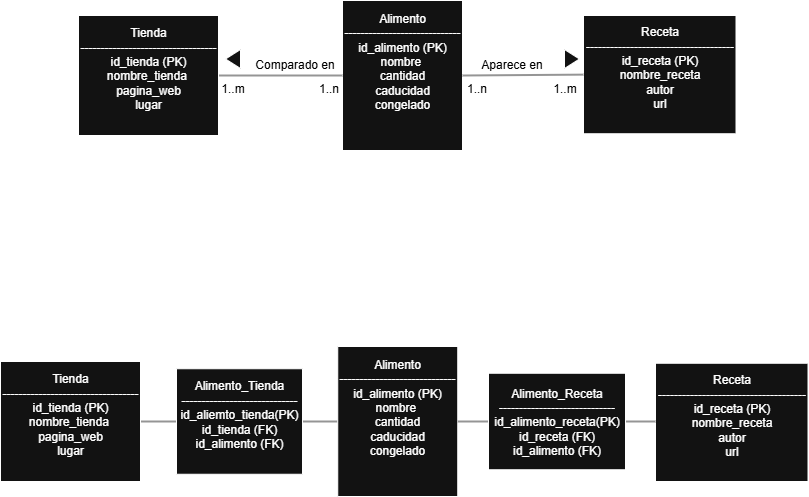

The diagram above was exported from draw.io. Its source (the exported page's mxGraphModel, read from the mxfile embedded in the PNG):
<mxGraphModel dx="3443" dy="1895" grid="0" gridSize="10" guides="1" tooltips="1" connect="1" arrows="1" fold="1" page="1" pageScale="1" pageWidth="827" pageHeight="1169" background="light-dark(#FFFFFF,#FFFFFF)" math="0" shadow="0">
  <root>
    <mxCell id="0" />
    <mxCell id="1" parent="0" />
    <mxCell id="ETEkTXiV6aaH5wui964r-1" value="Alimento&lt;div&gt;-----------------------------&lt;/div&gt;&lt;div&gt;id_alimento (PK)&lt;/div&gt;&lt;div&gt;nombre&amp;nbsp;&lt;/div&gt;&lt;div&gt;cantidad&lt;/div&gt;&lt;div&gt;caducidad&lt;/div&gt;&lt;div&gt;congelado&lt;/div&gt;&lt;div&gt;&lt;br&gt;&lt;/div&gt;&lt;div&gt;&lt;br&gt;&lt;/div&gt;" style="rounded=0;whiteSpace=wrap;html=1;labelBackgroundColor=none;" vertex="1" parent="1">
      <mxGeometry x="349" y="37" width="120" height="150" as="geometry" />
    </mxCell>
    <mxCell id="ETEkTXiV6aaH5wui964r-4" style="edgeStyle=orthogonalEdgeStyle;rounded=1;orthogonalLoop=1;jettySize=auto;html=1;exitX=1;exitY=0.5;exitDx=0;exitDy=0;entryX=0;entryY=0.5;entryDx=0;entryDy=0;fillColor=#f5f5f5;strokeColor=#666666;gradientColor=#b3b3b3;curved=0;endArrow=none;endFill=0;strokeWidth=2;" edge="1" parent="1" source="ETEkTXiV6aaH5wui964r-2" target="ETEkTXiV6aaH5wui964r-1">
      <mxGeometry relative="1" as="geometry">
        <mxPoint x="275" y="112" as="targetPoint" />
      </mxGeometry>
    </mxCell>
    <mxCell id="ETEkTXiV6aaH5wui964r-2" value="Tienda&lt;div&gt;----------------------------------&lt;/div&gt;&lt;div&gt;id_tienda (PK)&lt;/div&gt;&lt;div&gt;nombre_tienda&amp;nbsp;&lt;/div&gt;&lt;div&gt;pagina_web&lt;/div&gt;&lt;div&gt;lugar&lt;/div&gt;&lt;div&gt;&lt;br&gt;&lt;/div&gt;" style="rounded=0;whiteSpace=wrap;html=1;" vertex="1" parent="1">
      <mxGeometry x="85" y="52" width="140" height="120" as="geometry" />
    </mxCell>
    <mxCell id="ETEkTXiV6aaH5wui964r-5" value="&lt;font style=&quot;color: light-dark(rgb(0, 0, 0), rgb(0, 0, 0));&quot;&gt;Comparado en&lt;/font&gt;" style="text;html=1;align=center;verticalAlign=middle;whiteSpace=wrap;rounded=0;" vertex="1" parent="1">
      <mxGeometry x="256" y="86" width="91" height="30" as="geometry" />
    </mxCell>
    <mxCell id="ETEkTXiV6aaH5wui964r-6" value="" style="triangle;whiteSpace=wrap;html=1;rotation=-180;" vertex="1" parent="1">
      <mxGeometry x="232" y="86" width="15" height="19" as="geometry" />
    </mxCell>
    <mxCell id="ETEkTXiV6aaH5wui964r-8" value="&lt;font style=&quot;color: light-dark(rgb(0, 0, 0), rgb(0, 0, 0));&quot;&gt;1..n&lt;/font&gt;" style="text;html=1;align=center;verticalAlign=middle;whiteSpace=wrap;rounded=0;" vertex="1" parent="1">
      <mxGeometry x="290" y="110" width="91" height="30" as="geometry" />
    </mxCell>
    <mxCell id="ETEkTXiV6aaH5wui964r-9" value="&lt;font style=&quot;color: light-dark(rgb(0, 0, 0), rgb(0, 0, 0));&quot;&gt;1..m&lt;/font&gt;" style="text;html=1;align=center;verticalAlign=middle;whiteSpace=wrap;rounded=0;" vertex="1" parent="1">
      <mxGeometry x="194" y="110" width="91" height="30" as="geometry" />
    </mxCell>
    <mxCell id="ETEkTXiV6aaH5wui964r-10" value="Receta&lt;div&gt;-------------------------------------&lt;/div&gt;&lt;div&gt;id_receta (PK)&lt;/div&gt;&lt;div&gt;nombre_receta&lt;/div&gt;&lt;div&gt;autor&lt;/div&gt;&lt;div&gt;url&lt;/div&gt;&lt;div&gt;&lt;br&gt;&lt;/div&gt;" style="whiteSpace=wrap;html=1;" vertex="1" parent="1">
      <mxGeometry x="590" y="52" width="152.5" height="118.25" as="geometry" />
    </mxCell>
    <mxCell id="ETEkTXiV6aaH5wui964r-11" value="" style="endArrow=none;html=1;rounded=0;entryX=0;entryY=0.5;entryDx=0;entryDy=0;exitX=1;exitY=0.5;exitDx=0;exitDy=0;fillColor=#f5f5f5;gradientColor=#b3b3b3;strokeColor=#666666;strokeWidth=2;" edge="1" parent="1" source="ETEkTXiV6aaH5wui964r-1" target="ETEkTXiV6aaH5wui964r-10">
      <mxGeometry width="50" height="50" relative="1" as="geometry">
        <mxPoint x="350" y="166" as="sourcePoint" />
        <mxPoint x="400" y="116" as="targetPoint" />
        <Array as="points" />
      </mxGeometry>
    </mxCell>
    <mxCell id="ETEkTXiV6aaH5wui964r-12" value="" style="triangle;whiteSpace=wrap;html=1;rotation=0;" vertex="1" parent="1">
      <mxGeometry x="571" y="86" width="15" height="19" as="geometry" />
    </mxCell>
    <mxCell id="ETEkTXiV6aaH5wui964r-14" value="&lt;font style=&quot;color: light-dark(rgb(0, 0, 0), rgb(0, 0, 0));&quot;&gt;Aparece en&lt;/font&gt;" style="text;html=1;align=center;verticalAlign=middle;whiteSpace=wrap;rounded=0;" vertex="1" parent="1">
      <mxGeometry x="473" y="86" width="91" height="30" as="geometry" />
    </mxCell>
    <mxCell id="ETEkTXiV6aaH5wui964r-15" value="&lt;font style=&quot;color: light-dark(rgb(0, 0, 0), rgb(0, 0, 0));&quot;&gt;1..m&lt;/font&gt;" style="text;html=1;align=center;verticalAlign=middle;whiteSpace=wrap;rounded=0;" vertex="1" parent="1">
      <mxGeometry x="526" y="110" width="91" height="30" as="geometry" />
    </mxCell>
    <mxCell id="ETEkTXiV6aaH5wui964r-16" value="&lt;font style=&quot;color: light-dark(rgb(0, 0, 0), rgb(0, 0, 0));&quot;&gt;1..n&lt;/font&gt;" style="text;html=1;align=center;verticalAlign=middle;whiteSpace=wrap;rounded=0;" vertex="1" parent="1">
      <mxGeometry x="438" y="110" width="91" height="30" as="geometry" />
    </mxCell>
    <mxCell id="ETEkTXiV6aaH5wui964r-34" style="edgeStyle=orthogonalEdgeStyle;rounded=0;orthogonalLoop=1;jettySize=auto;html=1;exitX=0;exitY=0.5;exitDx=0;exitDy=0;entryX=1;entryY=0.5;entryDx=0;entryDy=0;endArrow=none;endFill=0;strokeWidth=2;fillColor=#f5f5f5;gradientColor=#b3b3b3;strokeColor=#666666;" edge="1" parent="1" source="ETEkTXiV6aaH5wui964r-17" target="ETEkTXiV6aaH5wui964r-30">
      <mxGeometry relative="1" as="geometry" />
    </mxCell>
    <mxCell id="ETEkTXiV6aaH5wui964r-17" value="Alimento&lt;div&gt;-----------------------------&lt;/div&gt;&lt;div&gt;id_alimento (PK)&lt;/div&gt;&lt;div&gt;nombre&amp;nbsp;&lt;/div&gt;&lt;div&gt;cantidad&lt;/div&gt;&lt;div&gt;caducidad&lt;/div&gt;&lt;div&gt;congelado&lt;/div&gt;&lt;div&gt;&lt;br&gt;&lt;/div&gt;&lt;div&gt;&lt;br&gt;&lt;/div&gt;" style="rounded=0;whiteSpace=wrap;html=1;labelBackgroundColor=none;" vertex="1" parent="1">
      <mxGeometry x="344.25" y="383" width="120" height="150" as="geometry" />
    </mxCell>
    <mxCell id="ETEkTXiV6aaH5wui964r-35" style="edgeStyle=orthogonalEdgeStyle;rounded=0;orthogonalLoop=1;jettySize=auto;html=1;exitX=1;exitY=0.5;exitDx=0;exitDy=0;entryX=0;entryY=0.5;entryDx=0;entryDy=0;strokeWidth=2;fillColor=#f5f5f5;gradientColor=#b3b3b3;strokeColor=#666666;endArrow=none;endFill=0;" edge="1" parent="1" source="ETEkTXiV6aaH5wui964r-19" target="ETEkTXiV6aaH5wui964r-30">
      <mxGeometry relative="1" as="geometry" />
    </mxCell>
    <mxCell id="ETEkTXiV6aaH5wui964r-19" value="Tienda&lt;div&gt;----------------------------------&lt;/div&gt;&lt;div&gt;id_tienda (PK)&lt;/div&gt;&lt;div&gt;nombre_tienda&amp;nbsp;&lt;/div&gt;&lt;div&gt;pagina_web&lt;/div&gt;&lt;div&gt;lugar&lt;/div&gt;&lt;div&gt;&lt;br&gt;&lt;/div&gt;" style="rounded=0;whiteSpace=wrap;html=1;" vertex="1" parent="1">
      <mxGeometry x="7" y="398" width="140" height="120" as="geometry" />
    </mxCell>
    <mxCell id="ETEkTXiV6aaH5wui964r-24" value="Receta&lt;div&gt;-------------------------------------&lt;/div&gt;&lt;div&gt;id_receta (PK)&lt;/div&gt;&lt;div&gt;nombre_receta&lt;/div&gt;&lt;div&gt;autor&lt;/div&gt;&lt;div&gt;url&lt;/div&gt;&lt;div&gt;&lt;br&gt;&lt;/div&gt;" style="whiteSpace=wrap;html=1;" vertex="1" parent="1">
      <mxGeometry x="662" y="399.75" width="152.5" height="118.25" as="geometry" />
    </mxCell>
    <mxCell id="ETEkTXiV6aaH5wui964r-30" value="Alimento_Tienda&lt;div&gt;-----------------------------&lt;/div&gt;&lt;div&gt;id_aliemto_tienda(PK)&lt;/div&gt;&lt;div&gt;id_tienda (FK)&lt;/div&gt;&lt;div&gt;id_alimento (FK)&lt;/div&gt;&lt;div&gt;&lt;br&gt;&lt;/div&gt;" style="rounded=0;whiteSpace=wrap;html=1;" vertex="1" parent="1">
      <mxGeometry x="183" y="405.25" width="126" height="105.5" as="geometry" />
    </mxCell>
    <mxCell id="ETEkTXiV6aaH5wui964r-32" style="edgeStyle=orthogonalEdgeStyle;rounded=0;orthogonalLoop=1;jettySize=auto;html=1;exitX=1;exitY=0.5;exitDx=0;exitDy=0;entryX=0;entryY=0.5;entryDx=0;entryDy=0;strokeWidth=2;fillColor=#f5f5f5;gradientColor=#b3b3b3;strokeColor=#666666;endArrow=none;endFill=0;" edge="1" parent="1" source="ETEkTXiV6aaH5wui964r-31" target="ETEkTXiV6aaH5wui964r-24">
      <mxGeometry relative="1" as="geometry" />
    </mxCell>
    <mxCell id="ETEkTXiV6aaH5wui964r-33" style="edgeStyle=orthogonalEdgeStyle;rounded=0;orthogonalLoop=1;jettySize=auto;html=1;exitX=0;exitY=0.5;exitDx=0;exitDy=0;entryX=1;entryY=0.5;entryDx=0;entryDy=0;strokeWidth=2;fillColor=#f5f5f5;gradientColor=#b3b3b3;strokeColor=#666666;endArrow=none;endFill=0;" edge="1" parent="1" source="ETEkTXiV6aaH5wui964r-31" target="ETEkTXiV6aaH5wui964r-17">
      <mxGeometry relative="1" as="geometry" />
    </mxCell>
    <mxCell id="ETEkTXiV6aaH5wui964r-31" value="Alimento_Receta&lt;div&gt;-----------------------------&lt;/div&gt;&lt;div&gt;id_alimento_receta(PK)&lt;/div&gt;&lt;div&gt;id_receta (FK)&lt;/div&gt;&lt;div&gt;id_alimento (FK)&lt;/div&gt;" style="rounded=0;whiteSpace=wrap;html=1;" vertex="1" parent="1">
      <mxGeometry x="495" y="409.75" width="137" height="96.5" as="geometry" />
    </mxCell>
  </root>
</mxGraphModel>